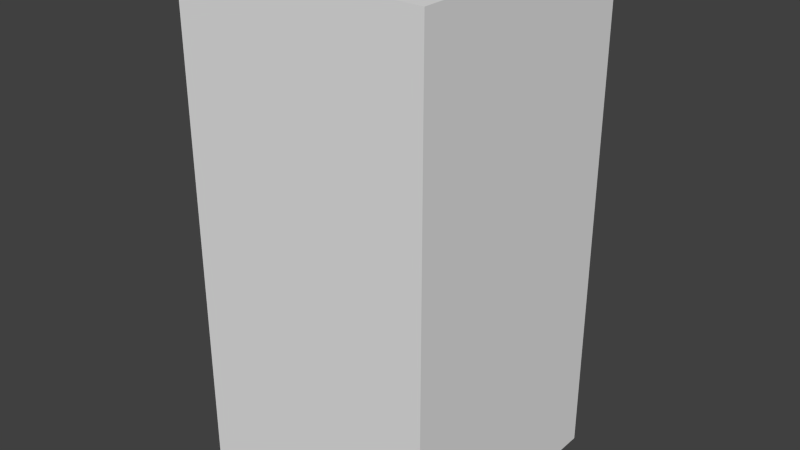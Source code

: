 # Source: darkBlueWaveThree.blend  (saved by Blender 2.68.0; exported with 4.5.12 LTS)
import bpy
from mathutils import Matrix  # noqa: F401  (used for matrix-valued properties, if any)

bpy.ops.wm.read_factory_settings(use_empty=True)
scene = bpy.context.scene
scene.name = 'Scene'

# ---- collections
col_collection_1 = bpy.data.collections.new('Collection 1'); scene.collection.children.link(col_collection_1)

# ---- world
world_world = bpy.data.worlds.new('World'); scene.world = world_world
world_world.color = (0.05088, 0.05088, 0.05088)
world_world.use_sun_shadow = False
world_world.sun_shadow_jitter_overblur = 0.0
world_world.cycles.sampling_method = 'MANUAL'
world_world.cycles.sample_map_resolution = 256

# ---- meshes
me_darkbluewavethree = bpy.data.meshes.new('darkBlueWaveThree')
me_darkbluewavethree.from_pydata([(-0.5, -0.5, -1.0), (-0.5, 0.5, -1.0), (0.5, 0.5, -1.0), (0.5, -0.5, -1.0), (-0.5, -0.5, 1.0), (-0.5, 0.5, 1.0), (0.5, 0.5, 1.0), (0.5, -0.5, 1.0)], [], [(4, 5, 1, 0), (5, 6, 2, 1), (6, 7, 3, 2), (7, 4, 0, 3), (0, 1, 2, 3), (7, 6, 5, 4)])
me_darkbluewavethree.use_remesh_preserve_volume = False
me_darkbluewavethree.use_remesh_preserve_attributes = False
me_darkbluewavethree.use_mirror_vertex_groups = False
me_darkbluewavethree.update()

# ---- objects
ob_darkbluewavethree = bpy.data.objects.new('darkBlueWaveThree', me_darkbluewavethree)

# ---- transforms, parenting, visibility, modifiers, constraints
ob_darkbluewavethree.location = (0.0, 0.0, 0.0)
ob_darkbluewavethree.lineart.crease_threshold = 0.0

# ---- collection membership
col_collection_1.objects.link(ob_darkbluewavethree)

# ---- scene / render settings (as saved in the file)
scene.frame_start = 1; scene.frame_end = 250; scene.frame_set(1)
scene.render.engine = 'BLENDER_EEVEE_NEXT'
scene.render.image_settings.color_mode = 'RGB'
scene.render.image_settings.compression = 90
scene.render.resolution_percentage = 50
scene.render.dither_intensity = 0.0
scene.cycles.use_denoising = False
scene.cycles.samples = 10
scene.cycles.sampling_pattern = 'TABULATED_SOBOL'
scene.cycles.light_sampling_threshold = 0.0
scene.cycles.use_adaptive_sampling = False
scene.cycles.use_light_tree = False
scene.cycles.blur_glossy = 0.0
scene.cycles.volume_bounces = 1
scene.cycles.pixel_filter_type = 'GAUSSIAN'
scene.cycles.sample_clamp_indirect = 0.0
scene.view_settings.view_transform = 'Standard'
bpy.context.view_layer.update()

# ---- added for rendering (the .blend has no active camera and no usable light): camera, sun
cam_auto = bpy.data.cameras.new('AutoCamera')
cam_auto.lens = 50.0
cam_auto.sensor_width = 36.0
cam_auto.clip_end = 1000.0
ob_auto_camera = bpy.data.objects.new('AutoCamera', cam_auto)
scene.collection.objects.link(ob_auto_camera)
ob_auto_camera.location = (2.26633, -2.71959, 1.81306)
ob_auto_camera.rotation_euler = (1.09748, -7.21219e-08, 0.694738)
scene.camera = ob_auto_camera
light_auto_sun = bpy.data.lights.new('AutoSun', 'SUN')
light_auto_sun.energy = 3.0
light_auto_sun.angle = 0.0523599
ob_auto_sun = bpy.data.objects.new('AutoSun', light_auto_sun)
scene.collection.objects.link(ob_auto_sun)
ob_auto_sun.rotation_euler = (0.872665, 0.174533, 0.523599)
bpy.context.view_layer.update()
